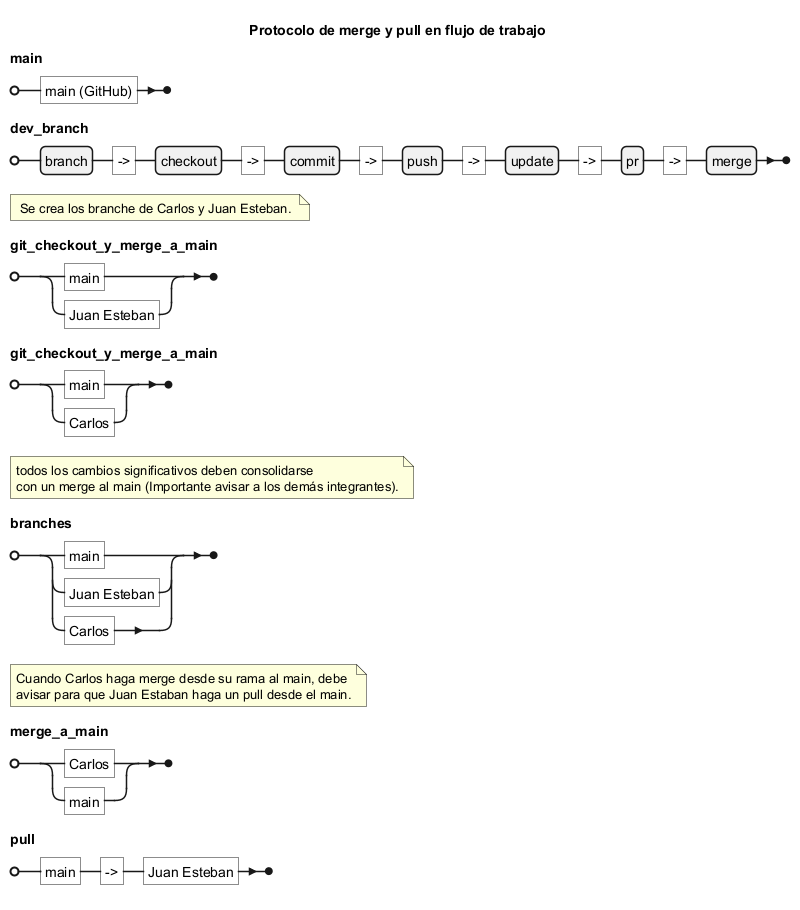

The diagram above was rendered by PlantUML. Its source (embedded in the PNG):
@startebnf
title Protocolo de merge y pull en flujo de trabajo

main = "main (GitHub)" ;
dev_branch = branch, "->", checkout, "->", commit, "->", push, "->", update, "->", pr, "->", merge ;
(* Se crea los branche de Carlos y Juan Esteban. *)
git_checkout_y_merge_a_main = "main" | "Juan Esteban" ;
git_checkout_y_merge_a_main = "main" | "Carlos" ;
(* todos los cambios significativos deben consolidarse
con un merge al main (Importante avisar a los demás integrantes). *)
branches = "main" | "Juan Esteban" | "Carlos";
(* Cuando Carlos haga merge desde su rama al main, debe
 avisar para que Juan Estaban haga un pull desde el main. *)
merge_a_main = "Carlos" | "main";
pull = "main", "->","Juan Esteban";

@endebnf